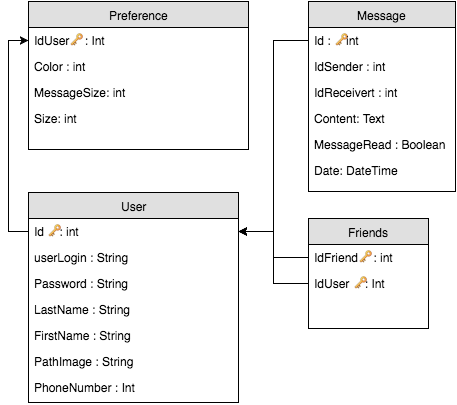

The diagram above was exported from draw.io. Its source (the exported page's mxGraphModel, read from the mxfile embedded in the PNG):
<mxGraphModel dx="924" dy="587" grid="1" gridSize="10" guides="1" tooltips="1" connect="1" arrows="1" fold="1" page="1" pageScale="1" pageWidth="826" pageHeight="1169" background="#ffffff" math="0" shadow="0">
  <root>
    <mxCell id="0" />
    <mxCell id="1" parent="0" />
    <mxCell id="3" value="User" style="swimlane;html=1;fontStyle=0;childLayout=stackLayout;horizontal=1;startSize=26;fillColor=#e0e0e0;horizontalStack=0;resizeParent=1;resizeLast=0;collapsible=1;marginBottom=0;swimlaneFillColor=#ffffff;align=center;" parent="1" vertex="1">
      <mxGeometry x="40" y="230" width="210" height="210" as="geometry" />
    </mxCell>
    <mxCell id="4" value="Id&amp;nbsp;&lt;span&gt;🔑&lt;/span&gt;: int" style="text;html=1;strokeColor=none;fillColor=none;spacingLeft=4;spacingRight=4;whiteSpace=wrap;overflow=hidden;rotatable=0;points=[[0,0.5],[1,0.5]];portConstraint=eastwest;" parent="3" vertex="1">
      <mxGeometry y="26" width="210" height="26" as="geometry" />
    </mxCell>
    <mxCell id="43" value="userLogin : String" style="text;html=1;strokeColor=none;fillColor=none;spacingLeft=4;spacingRight=4;whiteSpace=wrap;overflow=hidden;rotatable=0;points=[[0,0.5],[1,0.5]];portConstraint=eastwest;" vertex="1" parent="3">
      <mxGeometry y="52" width="210" height="26" as="geometry" />
    </mxCell>
    <mxCell id="42" value="Password : String" style="text;html=1;strokeColor=none;fillColor=none;spacingLeft=4;spacingRight=4;whiteSpace=wrap;overflow=hidden;rotatable=0;points=[[0,0.5],[1,0.5]];portConstraint=eastwest;" vertex="1" parent="3">
      <mxGeometry y="78" width="210" height="26" as="geometry" />
    </mxCell>
    <mxCell id="5" value="LastName : String" style="text;html=1;strokeColor=none;fillColor=none;spacingLeft=4;spacingRight=4;whiteSpace=wrap;overflow=hidden;rotatable=0;points=[[0,0.5],[1,0.5]];portConstraint=eastwest;" parent="3" vertex="1">
      <mxGeometry y="104" width="210" height="26" as="geometry" />
    </mxCell>
    <mxCell id="6" value="FirstName : String" style="text;html=1;strokeColor=none;fillColor=none;spacingLeft=4;spacingRight=4;whiteSpace=wrap;overflow=hidden;rotatable=0;points=[[0,0.5],[1,0.5]];portConstraint=eastwest;" parent="3" vertex="1">
      <mxGeometry y="130" width="210" height="26" as="geometry" />
    </mxCell>
    <mxCell id="13" value="PathImage : String" style="text;html=1;strokeColor=none;fillColor=none;spacingLeft=4;spacingRight=4;whiteSpace=wrap;overflow=hidden;rotatable=0;points=[[0,0.5],[1,0.5]];portConstraint=eastwest;" parent="3" vertex="1">
      <mxGeometry y="156" width="210" height="26" as="geometry" />
    </mxCell>
    <mxCell id="34" value="PhoneNumber : Int" style="text;html=1;strokeColor=none;fillColor=none;spacingLeft=4;spacingRight=4;whiteSpace=wrap;overflow=hidden;rotatable=0;points=[[0,0.5],[1,0.5]];portConstraint=eastwest;" vertex="1" parent="3">
      <mxGeometry y="182" width="210" height="26" as="geometry" />
    </mxCell>
    <mxCell id="15" value="Message" style="swimlane;html=1;fontStyle=0;childLayout=stackLayout;horizontal=1;startSize=26;fillColor=#e0e0e0;horizontalStack=0;resizeParent=1;resizeLast=0;collapsible=1;marginBottom=0;swimlaneFillColor=#ffffff;align=center;" parent="1" vertex="1">
      <mxGeometry x="320" y="39" width="147" height="190" as="geometry" />
    </mxCell>
    <mxCell id="16" value="Id :&amp;nbsp;&lt;span&gt;🔑&lt;/span&gt;int" style="text;html=1;strokeColor=none;fillColor=none;spacingLeft=4;spacingRight=4;whiteSpace=wrap;overflow=hidden;rotatable=0;points=[[0,0.5],[1,0.5]];portConstraint=eastwest;" parent="15" vertex="1">
      <mxGeometry y="26" width="147" height="26" as="geometry" />
    </mxCell>
    <mxCell id="44" value="IdSender : int" style="text;html=1;strokeColor=none;fillColor=none;spacingLeft=4;spacingRight=4;whiteSpace=wrap;overflow=hidden;rotatable=0;points=[[0,0.5],[1,0.5]];portConstraint=eastwest;" vertex="1" parent="15">
      <mxGeometry y="52" width="147" height="26" as="geometry" />
    </mxCell>
    <mxCell id="18" value="IdReceivert : int" style="text;html=1;strokeColor=none;fillColor=none;spacingLeft=4;spacingRight=4;whiteSpace=wrap;overflow=hidden;rotatable=0;points=[[0,0.5],[1,0.5]];portConstraint=eastwest;" parent="15" vertex="1">
      <mxGeometry y="78" width="147" height="26" as="geometry" />
    </mxCell>
    <mxCell id="17" value="Content: Text" style="text;html=1;strokeColor=none;fillColor=none;spacingLeft=4;spacingRight=4;whiteSpace=wrap;overflow=hidden;rotatable=0;points=[[0,0.5],[1,0.5]];portConstraint=eastwest;" parent="15" vertex="1">
      <mxGeometry y="104" width="147" height="26" as="geometry" />
    </mxCell>
    <mxCell id="40" value="MessageRead : Boolean" style="text;html=1;strokeColor=none;fillColor=none;spacingLeft=4;spacingRight=4;whiteSpace=wrap;overflow=hidden;rotatable=0;points=[[0,0.5],[1,0.5]];portConstraint=eastwest;" vertex="1" parent="15">
      <mxGeometry y="130" width="147" height="26" as="geometry" />
    </mxCell>
    <mxCell id="64" value="Date: DateTime" style="text;html=1;strokeColor=none;fillColor=none;spacingLeft=4;spacingRight=4;whiteSpace=wrap;overflow=hidden;rotatable=0;points=[[0,0.5],[1,0.5]];portConstraint=eastwest;" vertex="1" parent="15">
      <mxGeometry y="156" width="147" height="26" as="geometry" />
    </mxCell>
    <mxCell id="55" style="edgeStyle=orthogonalEdgeStyle;rounded=0;html=1;exitX=0.5;exitY=1;jettySize=auto;orthogonalLoop=1;" edge="1" parent="1" source="21">
      <mxGeometry relative="1" as="geometry">
        <mxPoint x="135" y="150" as="targetPoint" />
      </mxGeometry>
    </mxCell>
    <mxCell id="21" value="Preference" style="swimlane;html=1;fontStyle=0;childLayout=stackLayout;horizontal=1;startSize=26;fillColor=#e0e0e0;horizontalStack=0;resizeParent=1;resizeLast=0;collapsible=1;marginBottom=0;swimlaneFillColor=#ffffff;align=center;" vertex="1" parent="1">
      <mxGeometry x="40" y="39" width="220" height="148" as="geometry" />
    </mxCell>
    <mxCell id="23" value="IdUser&lt;span&gt;🔑&lt;/span&gt;&amp;nbsp;: Int" style="text;html=1;strokeColor=none;fillColor=none;spacingLeft=4;spacingRight=4;whiteSpace=wrap;overflow=hidden;rotatable=0;points=[[0,0.5],[1,0.5]];portConstraint=eastwest;" vertex="1" parent="21">
      <mxGeometry y="26" width="220" height="26" as="geometry" />
    </mxCell>
    <mxCell id="32" value="Color : int" style="text;html=1;strokeColor=none;fillColor=none;spacingLeft=4;spacingRight=4;whiteSpace=wrap;overflow=hidden;rotatable=0;points=[[0,0.5],[1,0.5]];portConstraint=eastwest;" vertex="1" parent="21">
      <mxGeometry y="52" width="220" height="26" as="geometry" />
    </mxCell>
    <mxCell id="59" value="MessageSize: int" style="text;html=1;strokeColor=none;fillColor=none;spacingLeft=4;spacingRight=4;whiteSpace=wrap;overflow=hidden;rotatable=0;points=[[0,0.5],[1,0.5]];portConstraint=eastwest;" vertex="1" parent="21">
      <mxGeometry y="78" width="220" height="26" as="geometry" />
    </mxCell>
    <mxCell id="54" value="Size: int" style="text;html=1;strokeColor=none;fillColor=none;spacingLeft=4;spacingRight=4;whiteSpace=wrap;overflow=hidden;rotatable=0;points=[[0,0.5],[1,0.5]];portConstraint=eastwest;" vertex="1" parent="21">
      <mxGeometry y="104" width="220" height="26" as="geometry" />
    </mxCell>
    <mxCell id="47" value="Friends" style="swimlane;html=1;fontStyle=0;childLayout=stackLayout;horizontal=1;startSize=26;fillColor=#e0e0e0;horizontalStack=0;resizeParent=1;resizeLast=0;collapsible=1;marginBottom=0;swimlaneFillColor=#ffffff;align=center;" vertex="1" parent="1">
      <mxGeometry x="320" y="256" width="120" height="110" as="geometry" />
    </mxCell>
    <mxCell id="48" value="IdFriend&lt;span&gt;🔑&lt;/span&gt;&amp;nbsp;: int" style="text;html=1;strokeColor=none;fillColor=none;spacingLeft=4;spacingRight=4;whiteSpace=wrap;overflow=hidden;rotatable=0;points=[[0,0.5],[1,0.5]];portConstraint=eastwest;" vertex="1" parent="47">
      <mxGeometry y="26" width="120" height="26" as="geometry" />
    </mxCell>
    <mxCell id="49" value="IdUser&amp;nbsp;&lt;span&gt;🔑&lt;/span&gt;: Int" style="text;html=1;strokeColor=none;fillColor=none;spacingLeft=4;spacingRight=4;whiteSpace=wrap;overflow=hidden;rotatable=0;points=[[0,0.5],[1,0.5]];portConstraint=eastwest;" vertex="1" parent="47">
      <mxGeometry y="52" width="120" height="26" as="geometry" />
    </mxCell>
    <mxCell id="60" style="edgeStyle=orthogonalEdgeStyle;rounded=0;html=1;exitX=0;exitY=0.5;entryX=0;entryY=0.5;jettySize=auto;orthogonalLoop=1;" edge="1" parent="1" source="4" target="23">
      <mxGeometry relative="1" as="geometry" />
    </mxCell>
    <mxCell id="62" style="edgeStyle=orthogonalEdgeStyle;rounded=0;html=1;exitX=0;exitY=0.5;entryX=1;entryY=0.5;jettySize=auto;orthogonalLoop=1;" edge="1" parent="1" source="49" target="4">
      <mxGeometry relative="1" as="geometry" />
    </mxCell>
    <mxCell id="67" style="edgeStyle=orthogonalEdgeStyle;rounded=0;html=1;exitX=0;exitY=0.5;entryX=1;entryY=0.5;jettySize=auto;orthogonalLoop=1;" edge="1" parent="1" source="16" target="4">
      <mxGeometry relative="1" as="geometry" />
    </mxCell>
    <mxCell id="68" style="edgeStyle=orthogonalEdgeStyle;rounded=0;html=1;exitX=0;exitY=0.5;entryX=1;entryY=0.5;jettySize=auto;orthogonalLoop=1;" edge="1" parent="1" source="48" target="4">
      <mxGeometry relative="1" as="geometry" />
    </mxCell>
  </root>
</mxGraphModel>